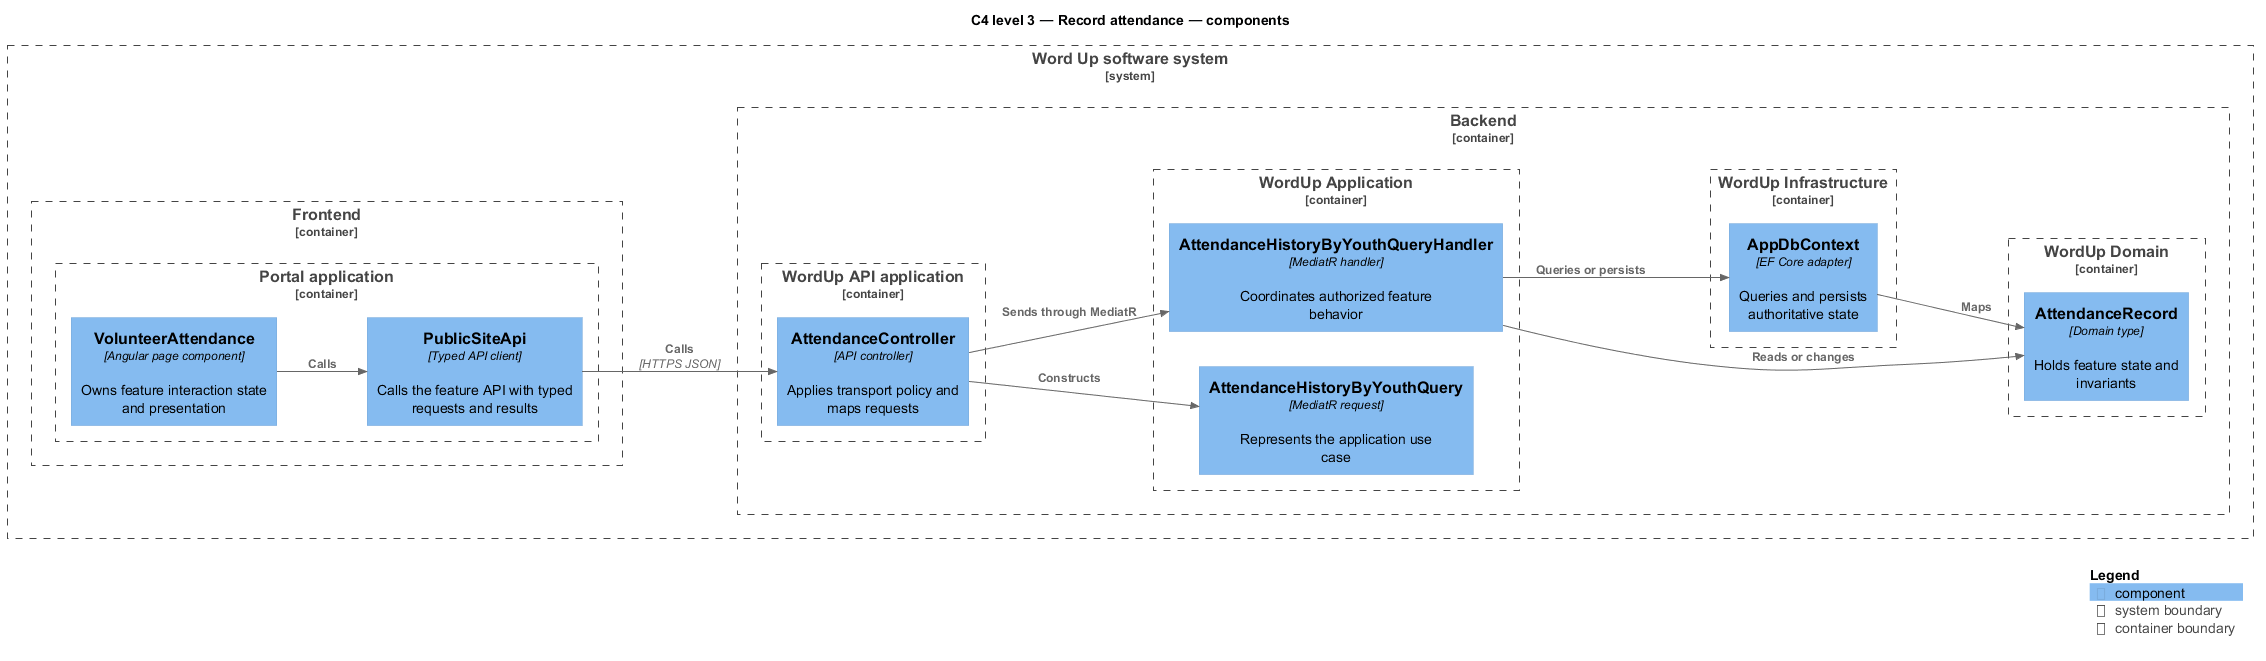

The diagram above was rendered by PlantUML. Its source (embedded in the PNG):
@startuml
!include <C4/C4_Component>
LAYOUT_LEFT_RIGHT()
title C4 level 3 — Record attendance — components
System_Boundary(wordup, "Word Up software system") {
  Container_Boundary(frontend, "Frontend") {
    Container_Boundary(frontend_app, "Portal application") {
      Component(page, "VolunteerAttendance", "Angular page component", "Owns feature interaction state and presentation")
      Component(client, "PublicSiteApi", "Typed API client", "Calls the feature API with typed requests and results")
    }
  }
  Container_Boundary(backend, "Backend") {
    Container_Boundary(api_app, "WordUp API application") {
      Component(controller, "AttendanceController", "API controller", "Applies transport policy and maps requests")
    }
    Container_Boundary(application, "WordUp Application") {
      Component(request, "AttendanceHistoryByYouthQuery", "MediatR request", "Represents the application use case")
      Component(handler, "AttendanceHistoryByYouthQueryHandler", "MediatR handler", "Coordinates authorized feature behavior")
    }
    Container_Boundary(domain, "WordUp Domain") {
      Component(entity, "AttendanceRecord", "Domain type", "Holds feature state and invariants")
    }
    Container_Boundary(infrastructure, "WordUp Infrastructure") {
      Component(persistence, "AppDbContext", "EF Core adapter", "Queries and persists authoritative state")
    }
  }
}
Rel(page, client, "Calls")
Rel(client, controller, "Calls", "HTTPS JSON")
Rel(controller, request, "Constructs")
Rel(controller, handler, "Sends through MediatR")
Rel(handler, entity, "Reads or changes")
Rel(handler, persistence, "Queries or persists")
Rel(persistence, entity, "Maps")
SHOW_LEGEND()
@enduml